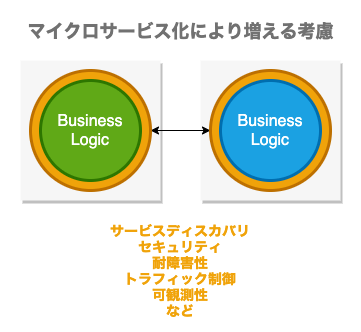

The diagram above was exported from draw.io. Its source (the exported page's mxGraphModel, read from the mxfile embedded in the PNG):
<mxGraphModel dx="1186" dy="714" grid="1" gridSize="10" guides="1" tooltips="1" connect="1" arrows="1" fold="1" page="1" pageScale="1" pageWidth="827" pageHeight="1169" math="0" shadow="0">
  <root>
    <mxCell id="IlwON2krMsUDdA8-9S-9-0" />
    <mxCell id="IlwON2krMsUDdA8-9S-9-1" parent="IlwON2krMsUDdA8-9S-9-0" />
    <mxCell id="IlwON2krMsUDdA8-9S-9-2" value="" style="rounded=0;whiteSpace=wrap;html=1;shadow=0;fontSize=18;align=center;strokeColor=none;" parent="IlwON2krMsUDdA8-9S-9-1" vertex="1">
      <mxGeometry x="420" y="100" width="360" height="330" as="geometry" />
    </mxCell>
    <mxCell id="IlwON2krMsUDdA8-9S-9-8" value="" style="fillColor=#F6F6F6;strokeColor=none;shadow=1;gradientColor=none;fontSize=18;align=center;spacing=10;fontColor=#717171;9E9E9E;verticalAlign=top;spacingTop=-4;fontStyle=0;spacingLeft=0;html=1;" parent="IlwON2krMsUDdA8-9S-9-1" vertex="1">
      <mxGeometry x="440" y="160" width="140" height="140" as="geometry" />
    </mxCell>
    <mxCell id="IlwON2krMsUDdA8-9S-9-10" value="" style="fillColor=#F6F6F6;strokeColor=none;shadow=1;gradientColor=none;fontSize=18;align=center;spacing=10;fontColor=#717171;9E9E9E;verticalAlign=top;spacingTop=-4;fontStyle=0;spacingLeft=0;html=1;" parent="IlwON2krMsUDdA8-9S-9-1" vertex="1">
      <mxGeometry x="620" y="160" width="140" height="140" as="geometry" />
    </mxCell>
    <mxCell id="IlwON2krMsUDdA8-9S-9-18" value="" style="endArrow=classic;startArrow=classic;html=1;fontSize=16;fontColor=#666666;entryX=1;entryY=0.5;entryDx=0;entryDy=0;exitX=0;exitY=0.5;exitDx=0;exitDy=0;" parent="IlwON2krMsUDdA8-9S-9-1" source="IlwON2krMsUDdA8-9S-9-26" target="IlwON2krMsUDdA8-9S-9-25" edge="1">
      <mxGeometry width="50" height="50" relative="1" as="geometry">
        <mxPoint x="700" y="340" as="sourcePoint" />
        <mxPoint x="700" y="300" as="targetPoint" />
      </mxGeometry>
    </mxCell>
    <mxCell id="IlwON2krMsUDdA8-9S-9-25" value="BL" style="ellipse;whiteSpace=wrap;html=1;aspect=fixed;shadow=0;strokeColor=#BD7000;strokeWidth=3;fontSize=16;fontColor=#ffffff;align=center;fillColor=#f0a30a;" parent="IlwON2krMsUDdA8-9S-9-1" vertex="1">
      <mxGeometry x="450" y="170" width="120" height="120" as="geometry" />
    </mxCell>
    <mxCell id="IlwON2krMsUDdA8-9S-9-9" value="Business&lt;br style=&quot;font-size: 16px;&quot;&gt;Logic" style="ellipse;whiteSpace=wrap;html=1;aspect=fixed;shadow=0;strokeColor=#2D7600;strokeWidth=3;fontSize=16;fontColor=#ffffff;align=center;fillColor=#60a917;" parent="IlwON2krMsUDdA8-9S-9-1" vertex="1">
      <mxGeometry x="460" y="180" width="100" height="100" as="geometry" />
    </mxCell>
    <mxCell id="IlwON2krMsUDdA8-9S-9-26" value="BL" style="ellipse;whiteSpace=wrap;html=1;aspect=fixed;shadow=0;strokeColor=#BD7000;strokeWidth=3;fontSize=16;fontColor=#ffffff;align=center;fillColor=#f0a30a;" parent="IlwON2krMsUDdA8-9S-9-1" vertex="1">
      <mxGeometry x="630" y="170" width="120" height="120" as="geometry" />
    </mxCell>
    <mxCell id="IlwON2krMsUDdA8-9S-9-11" value="Business&lt;br style=&quot;font-size: 16px;&quot;&gt;Logic" style="ellipse;whiteSpace=wrap;html=1;aspect=fixed;shadow=0;strokeColor=#006EAF;strokeWidth=3;fontSize=16;fontColor=#ffffff;align=center;fillColor=#1ba1e2;" parent="IlwON2krMsUDdA8-9S-9-1" vertex="1">
      <mxGeometry x="640" y="180" width="100" height="100" as="geometry" />
    </mxCell>
    <mxCell id="IlwON2krMsUDdA8-9S-9-27" value="&lt;span style=&quot;font-family: &amp;quot;open sans&amp;quot;, sans-serif; font-size: 14px; text-align: left;&quot;&gt;サービスディスカバリ&lt;/span&gt;&lt;span style=&quot;font-family: &amp;quot;open sans&amp;quot;, sans-serif; text-align: left; font-size: 14px;&quot;&gt;&lt;br style=&quot;font-size: 14px;&quot;&gt;&lt;span style=&quot;font-size: 14px;&quot;&gt;セキュリティ&lt;/span&gt;&lt;/span&gt;&lt;span style=&quot;font-family: &amp;quot;open sans&amp;quot;, sans-serif; text-align: left; font-size: 14px;&quot;&gt;&lt;br style=&quot;font-size: 14px;&quot;&gt;&lt;/span&gt;&lt;span style=&quot;font-family: arial, sans-serif; font-size: 14px; text-align: left;&quot;&gt;耐障害性&lt;br style=&quot;font-size: 14px;&quot;&gt;&lt;/span&gt;&lt;span style=&quot;font-family: &amp;quot;open sans&amp;quot;, sans-serif; font-size: 14px; text-align: left;&quot;&gt;トラフィック制御&lt;br style=&quot;font-size: 14px;&quot;&gt;&lt;/span&gt;&lt;span style=&quot;text-align: left; font-size: 14px;&quot;&gt;&lt;font face=&quot;open sans, sans-serif&quot; style=&quot;font-size: 14px;&quot;&gt;&lt;span style=&quot;font-size: 14px;&quot;&gt;可観測性&lt;br style=&quot;font-size: 14px;&quot;&gt;&lt;/span&gt;&lt;/font&gt;など&lt;br style=&quot;font-size: 14px;&quot;&gt;&lt;/span&gt;" style="rounded=0;html=1;shadow=0;strokeWidth=3;fontSize=14;align=center;whiteSpace=wrap;labelBackgroundColor=none;strokeColor=none;fontColor=#F0A30A;fillColor=none;fontStyle=1" parent="IlwON2krMsUDdA8-9S-9-1" vertex="1">
      <mxGeometry x="460" y="310" width="280" height="120" as="geometry" />
    </mxCell>
    <mxCell id="X1x-6F2UQVkeERrouKdt-0" value="&lt;b&gt;マイクロサービス化により増える考慮&lt;/b&gt;" style="strokeColor=none;shadow=1;gradientColor=none;fontSize=18;align=center;spacing=10;fontColor=#717171;9E9E9E;verticalAlign=top;spacingTop=-4;fontStyle=0;spacingLeft=0;html=1;fillColor=none;" parent="IlwON2krMsUDdA8-9S-9-1" vertex="1">
      <mxGeometry x="445" y="110" width="310" height="40" as="geometry" />
    </mxCell>
  </root>
</mxGraphModel>